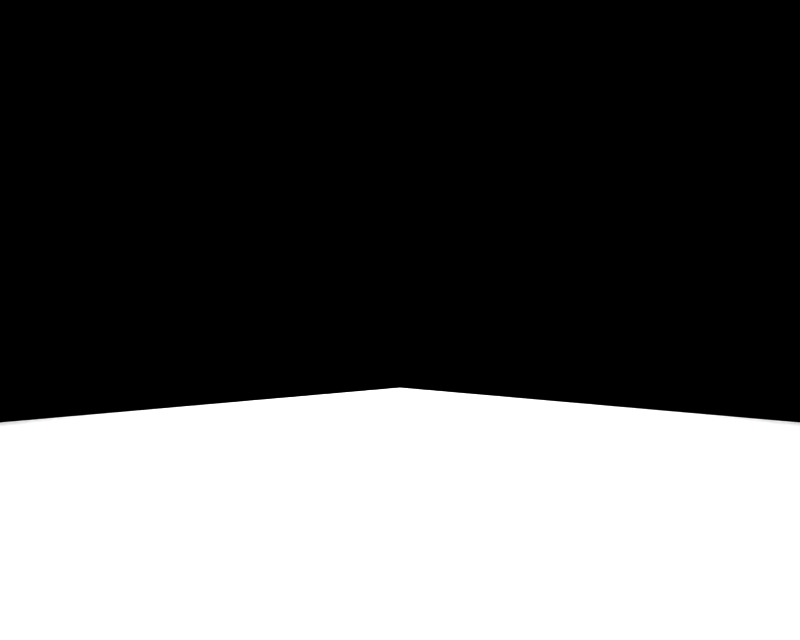 # Source: BR_Grimer-Shiny01.blend  (saved by Blender 2.66.1; exported with 4.5.12 LTS)
import bpy
from mathutils import Matrix  # noqa: F401  (used for matrix-valued properties, if any)

bpy.ops.wm.read_factory_settings(use_empty=True)
scene = bpy.context.scene
scene.name = '1'

# ---- collections
col_collection_1 = bpy.data.collections.new('Collection 1'); scene.collection.children.link(col_collection_1)

# ---- materials (node trees are filled in below, after node groups)
mat_mat_0 = bpy.data.materials.new('mat_0')
mat_mat_0.alpha_threshold = 0.0
mat_mat_0.specular_color = (0.5, 0.5, 0.5)
mat_mat_0.roughness = 0.5

# ---- material node trees

# ---- cameras
cam_camera_001 = bpy.data.cameras.new('Camera.001')
cam_camera_001.passepartout_alpha = 0.2
cam_camera_001.clip_end = 100.0
cam_camera_001.lens = 35.0
cam_camera_001.sensor_width = 32.0
cam_camera_001.sensor_height = 18.0
cam_camera_001.show_passepartout = False
cam_camera_001.show_safe_areas = True
cam_camera_001.dof.focus_distance = 0.0
cam_camera_001.dof.aperture_fstop = 128.0

# ---- lights
light_lamp = bpy.data.lights.new('Lamp', 'POINT')
light_lamp.transmission_factor = 0.0
light_lamp.energy = 101.2
light_lamp.shadow_buffer_clip_start = 0.5
light_lamp.shadow_soft_size = 1.0
light_lamp.shadow_maximum_resolution = 0.006
light_lamp.use_absolute_resolution = True
light_lamp.cycles.use_multiple_importance_sampling = False

# ---- meshes
me_betbeter_mat_0 = bpy.data.meshes.new('betbeter_mat_0')
me_betbeter_mat_0.from_pydata([(0.4196, 0.002211, -0.3049), (0.7567, -0.1178, -0.5498), (0.289, -0.1178, -0.8895), (0.1603, 0.002211, -0.4933), (-0.289, -0.1178, -0.8895), (-0.1603, 0.002211, -0.4933), (-0.7567, -0.1178, -0.5498), (-0.4196, 0.002211, -0.3049), (-0.9353, -0.1178, 0.0), (-0.5187, 0.002211, 0.0), (-0.7567, -0.1178, 0.5498), (-0.4196, 0.002211, 0.3049), (-0.289, -0.1178, 0.8895), (-0.1603, 0.002211, 0.4933), (0.289, -0.1178, 0.8895), (0.1603, 0.002211, 0.4933), (0.7567, -0.1178, 0.5498), (0.4196, 0.002211, 0.3049), (0.9353, -0.1178, 0.0), (0.5187, 0.002211, 0.0), (0.0, 0.06221, 0.0)], [], [(0, 1, 2), (3, 0, 2), (4, 3, 2), (4, 5, 3), (6, 5, 4), (6, 7, 5), (8, 7, 6), (8, 9, 7), (10, 9, 8), (10, 11, 9), (12, 11, 10), (12, 13, 11), (14, 13, 12), (14, 15, 13), (16, 15, 14), (16, 17, 15), (18, 17, 16), (18, 19, 17), (1, 19, 18), (1, 0, 19), (0, 3, 20), (3, 5, 20), (5, 7, 20), (7, 9, 20), (9, 11, 20), (11, 13, 20), (13, 15, 20), (15, 17, 20), (17, 19, 20), (19, 0, 20)])
me_betbeter_mat_0.polygons.foreach_set('use_smooth', [True] * 30)
_k = set([(1, 2), (1, 18), (2, 4), (4, 6), (6, 8), (8, 10), (10, 12), (12, 14), (14, 16), (16, 18)])
me_betbeter_mat_0.attributes.new('sharp_edge', 'BOOLEAN', 'EDGE').data.foreach_set('value', [ (min(e.vertices), max(e.vertices)) in _k for e in me_betbeter_mat_0.edges])
_uv = me_betbeter_mat_0.uv_layers.new(name='UVTex')
_uv.uv.foreach_set('vector', [0.1, 0.3333, 0.0, 0.6667, 0.0, 0.3333, 0.1, 0.6667, 0.0, 0.6667, 0.1, 0.3333, 0.2, 0.3333, 0.1, 0.6667, 0.1, 0.3333, 0.2, 0.3333, 0.2, 0.6667, 0.1, 0.6667, 0.3, 0.3333, 0.2, 0.6667, 0.2, 0.3333, 0.3, 0.3333, 0.3, 0.6667, 0.2, 0.6667, 0.4, 0.3333, 0.3, 0.6667, 0.3, 0.3333, 0.4, 0.3333, 0.4, 0.6667, 0.3, 0.6667, 0.5, 0.3333, 0.4, 0.6667, 0.4, 0.3333, 0.5, 0.3333, 0.5, 0.6667, 0.4, 0.6667, 0.6, 0.3333, 0.5, 0.6667, 0.5, 0.3333, 0.6, 0.3333, 0.6, 0.6667, 0.5, 0.6667, 0.7, 0.3333, 0.6, 0.6667, 0.6, 0.3333, 0.7, 0.3333, 0.7, 0.6667, 0.6, 0.6667, 0.8, 0.3333, 0.7, 0.6667, 0.7, 0.3333, 0.8, 0.3333, 0.8, 0.6667, 0.7, 0.6667, 0.9, 0.3333, 0.8, 0.6667, 0.8, 0.3333, 0.9, 0.3333, 0.9, 0.6667, 0.8, 0.6667, 1.0, 0.3333, 0.9, 0.6667, 0.9, 0.3333, 1.0, 0.3333, 1.0, 0.6667, 0.9, 0.6667, 0.0, 0.6667, 0.1, 0.6667, 0.05, 1.0, 0.1, 0.6667, 0.2, 0.6667, 0.15, 1.0, 0.2, 0.6667, 0.3, 0.6667, 0.25, 1.0, 0.3, 0.6667, 0.4, 0.6667, 0.35, 1.0, 0.4, 0.6667, 0.5, 0.6667, 0.45, 1.0, 0.5, 0.6667, 0.6, 0.6667, 0.55, 1.0, 0.6, 0.6667, 0.7, 0.6667, 0.65, 1.0, 0.7, 0.6667, 0.8, 0.6667, 0.75, 1.0, 0.8, 0.6667, 0.9, 0.6667, 0.85, 1.0, 0.9, 0.6667, 1.0, 0.6667, 0.95, 1.0])
me_betbeter_mat_0.materials.append(mat_mat_0)
me_betbeter_mat_0.use_remesh_preserve_volume = False
me_betbeter_mat_0.use_remesh_preserve_attributes = False
me_betbeter_mat_0.use_mirror_vertex_groups = False
me_betbeter_mat_0.update()

# ---- objects
ob_lamp_002 = bpy.data.objects.new('Lamp.002', light_lamp)
ob_lamp_001 = bpy.data.objects.new('Lamp.001', light_lamp)
ob_camera_001 = bpy.data.objects.new('Camera.001', cam_camera_001)
ob_betbeter_mat_0 = bpy.data.objects.new('betbeter_mat_0', me_betbeter_mat_0)

# ---- transforms, parenting, visibility, modifiers, constraints
ob_lamp_002.location = (0.06, 0.09, 0.36)
ob_lamp_002.lock_rotations_4d = False
ob_lamp_002.empty_display_type = 'ARROWS'
ob_lamp_002.lineart.crease_threshold = 0.0
ob_lamp_001.location = (-0.06, 0.09, 0.36)
ob_lamp_001.lock_rotations_4d = False
ob_lamp_001.empty_display_type = 'ARROWS'
ob_lamp_001.lineart.crease_threshold = 0.0
ob_camera_001.location = (0.0, 0.09, 0.36)
ob_camera_001.lock_rotations_4d = False
ob_camera_001.empty_display_type = 'ARROWS'
ob_camera_001.lineart.crease_threshold = 0.0
ob_betbeter_mat_0.location = (0.0, 0.0, 0.0)
ob_betbeter_mat_0.lock_rotations_4d = False
ob_betbeter_mat_0.empty_display_type = 'ARROWS'
ob_betbeter_mat_0.lineart.crease_threshold = 0.0

# ---- collection membership
col_collection_1.objects.link(ob_lamp_002)
col_collection_1.objects.link(ob_lamp_001)
col_collection_1.objects.link(ob_camera_001)
col_collection_1.objects.link(ob_betbeter_mat_0)

# ---- scene / render settings (as saved in the file)
scene.camera = ob_camera_001
scene.frame_start = 1; scene.frame_end = 250; scene.frame_set(1)
scene.render.engine = 'BLENDER_EEVEE_NEXT'
scene.render.image_settings.file_format = 'TARGA'
scene.render.image_settings.color_mode = 'RGB'
scene.render.image_settings.compression = 90
scene.render.resolution_x = 320
scene.render.resolution_y = 256
scene.render.fps = 25
scene.render.dither_intensity = 0.0
scene.render.film_transparent = True
scene.render.use_compositing = False
scene.render.use_sequencer = False
scene.render.use_file_extension = False
scene.render.bake_margin = 2
scene.render.bake_bias = 0.0
scene.render.use_stamp_time = False
scene.render.use_stamp_date = False
scene.render.use_stamp_frame = False
scene.render.use_stamp_camera = False
scene.render.use_stamp_scene = False
scene.render.use_stamp_filename = False
scene.render.use_stamp_render_time = False
scene.render.stamp_font_size = 0
scene.render.stamp_foreground = (0.0, 0.0, 0.0, 0.0)
scene.render.stamp_background = (0.0, 0.0, 0.0, 0.0)
scene.cycles.use_denoising = False
scene.cycles.samples = 10
scene.cycles.sampling_pattern = 'TABULATED_SOBOL'
scene.cycles.light_sampling_threshold = 0.0
scene.cycles.use_adaptive_sampling = False
scene.cycles.use_light_tree = False
scene.cycles.blur_glossy = 0.0
scene.cycles.volume_bounces = 1
scene.cycles.pixel_filter_type = 'GAUSSIAN'
scene.cycles.sample_clamp_indirect = 0.0
scene.view_settings.view_transform = 'Raw'
bpy.context.view_layer.update()
